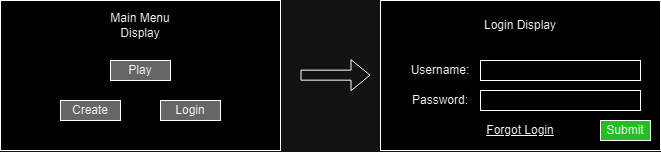

The diagram above was exported from draw.io. Its source (the exported page's mxGraphModel, read from the mxfile embedded in the PNG):
<mxGraphModel dx="1154" dy="532" grid="1" gridSize="10" guides="1" tooltips="1" connect="1" arrows="1" fold="1" page="1" pageScale="1" pageWidth="850" pageHeight="1100" math="0" shadow="0">
  <root>
    <mxCell id="0" />
    <mxCell id="1" parent="0" />
    <mxCell id="hRpvGpbAEuqGiSE7Sxx7-1" value="" style="rounded=0;whiteSpace=wrap;html=1;" vertex="1" parent="1">
      <mxGeometry x="80" y="250" width="280" height="150" as="geometry" />
    </mxCell>
    <mxCell id="hRpvGpbAEuqGiSE7Sxx7-2" value="Main Menu Display" style="text;html=1;align=center;verticalAlign=middle;whiteSpace=wrap;rounded=0;" vertex="1" parent="1">
      <mxGeometry x="170" y="260" width="100" height="30" as="geometry" />
    </mxCell>
    <mxCell id="hRpvGpbAEuqGiSE7Sxx7-3" value="Play" style="rounded=0;whiteSpace=wrap;html=1;fillColor=#999999;" vertex="1" parent="1">
      <mxGeometry x="190" y="310" width="60" height="20" as="geometry" />
    </mxCell>
    <mxCell id="hRpvGpbAEuqGiSE7Sxx7-4" value="Login" style="rounded=0;whiteSpace=wrap;html=1;fillColor=#999999;" vertex="1" parent="1">
      <mxGeometry x="240" y="350" width="60" height="20" as="geometry" />
    </mxCell>
    <mxCell id="hRpvGpbAEuqGiSE7Sxx7-5" value="Create" style="rounded=0;whiteSpace=wrap;html=1;fillColor=#999999;" vertex="1" parent="1">
      <mxGeometry x="140" y="350" width="60" height="20" as="geometry" />
    </mxCell>
    <mxCell id="hRpvGpbAEuqGiSE7Sxx7-6" value="" style="rounded=0;whiteSpace=wrap;html=1;" vertex="1" parent="1">
      <mxGeometry x="460" y="250" width="280" height="150" as="geometry" />
    </mxCell>
    <mxCell id="hRpvGpbAEuqGiSE7Sxx7-7" value="Login Display" style="text;html=1;align=center;verticalAlign=middle;whiteSpace=wrap;rounded=0;" vertex="1" parent="1">
      <mxGeometry x="550" y="260" width="100" height="30" as="geometry" />
    </mxCell>
    <mxCell id="hRpvGpbAEuqGiSE7Sxx7-8" value="" style="rounded=0;whiteSpace=wrap;html=1;" vertex="1" parent="1">
      <mxGeometry x="560" y="310" width="160" height="20" as="geometry" />
    </mxCell>
    <mxCell id="hRpvGpbAEuqGiSE7Sxx7-10" value="" style="rounded=0;whiteSpace=wrap;html=1;" vertex="1" parent="1">
      <mxGeometry x="560" y="340" width="160" height="20" as="geometry" />
    </mxCell>
    <mxCell id="hRpvGpbAEuqGiSE7Sxx7-11" value="Username:" style="text;html=1;align=center;verticalAlign=middle;whiteSpace=wrap;rounded=0;" vertex="1" parent="1">
      <mxGeometry x="490" y="305" width="60" height="30" as="geometry" />
    </mxCell>
    <mxCell id="hRpvGpbAEuqGiSE7Sxx7-12" value="Password:" style="text;html=1;align=center;verticalAlign=middle;whiteSpace=wrap;rounded=0;" vertex="1" parent="1">
      <mxGeometry x="490" y="335" width="60" height="30" as="geometry" />
    </mxCell>
    <mxCell id="hRpvGpbAEuqGiSE7Sxx7-13" value="Forgot Login" style="text;html=1;align=center;verticalAlign=middle;whiteSpace=wrap;rounded=0;fontStyle=4" vertex="1" parent="1">
      <mxGeometry x="565" y="365" width="70" height="30" as="geometry" />
    </mxCell>
    <mxCell id="hRpvGpbAEuqGiSE7Sxx7-14" value="" style="shape=flexArrow;endArrow=classic;html=1;rounded=0;" edge="1" parent="1">
      <mxGeometry width="50" height="50" relative="1" as="geometry">
        <mxPoint x="380" y="324.65999999999997" as="sourcePoint" />
        <mxPoint x="450" y="324.65999999999997" as="targetPoint" />
      </mxGeometry>
    </mxCell>
    <mxCell id="hRpvGpbAEuqGiSE7Sxx7-16" value="Submit" style="rounded=0;whiteSpace=wrap;html=1;fillColor=#009900;" vertex="1" parent="1">
      <mxGeometry x="680" y="370" width="50" height="20" as="geometry" />
    </mxCell>
  </root>
</mxGraphModel>